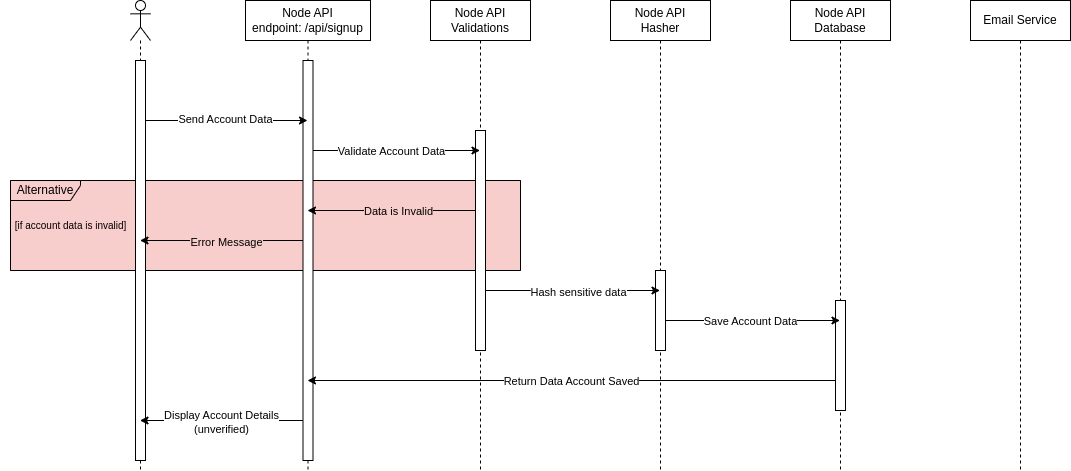

The diagram above was exported from draw.io. Its source (the exported page's mxGraphModel, read from the mxfile embedded in the PNG):
<mxGraphModel dx="1434" dy="781" grid="1" gridSize="10" guides="1" tooltips="1" connect="1" arrows="1" fold="1" page="1" pageScale="1" pageWidth="850" pageHeight="1100" math="0" shadow="0">
  <root>
    <mxCell id="0" />
    <mxCell id="1" parent="0" />
    <mxCell id="7N-NiP9JxCAHFGRjl6bu-51" value="" style="rounded=0;whiteSpace=wrap;html=1;strokeColor=#b85450;fillColor=#F8CECC;" parent="1" vertex="1">
      <mxGeometry x="30" y="720" width="510" height="90" as="geometry" />
    </mxCell>
    <mxCell id="7N-NiP9JxCAHFGRjl6bu-17" value="Alternative" style="shape=umlFrame;whiteSpace=wrap;html=1;pointerEvents=0;width=70;height=20;fillColor=none;" parent="1" vertex="1">
      <mxGeometry x="30" y="720" width="510" height="90" as="geometry" />
    </mxCell>
    <mxCell id="7N-NiP9JxCAHFGRjl6bu-5" value="" style="shape=umlLifeline;perimeter=lifelinePerimeter;whiteSpace=wrap;html=1;container=1;dropTarget=0;collapsible=0;recursiveResize=0;outlineConnect=0;portConstraint=eastwest;newEdgeStyle={&quot;edgeStyle&quot;:&quot;elbowEdgeStyle&quot;,&quot;elbow&quot;:&quot;vertical&quot;,&quot;curved&quot;:0,&quot;rounded&quot;:0};participant=umlActor;" parent="1" vertex="1">
      <mxGeometry x="150" y="540" width="20" height="470" as="geometry" />
    </mxCell>
    <mxCell id="7N-NiP9JxCAHFGRjl6bu-11" value="" style="html=1;points=[];perimeter=orthogonalPerimeter;outlineConnect=0;targetShapes=umlLifeline;portConstraint=eastwest;newEdgeStyle={&quot;edgeStyle&quot;:&quot;elbowEdgeStyle&quot;,&quot;elbow&quot;:&quot;vertical&quot;,&quot;curved&quot;:0,&quot;rounded&quot;:0};" parent="7N-NiP9JxCAHFGRjl6bu-5" vertex="1">
      <mxGeometry x="5" y="60" width="10" height="400" as="geometry" />
    </mxCell>
    <mxCell id="gMRcC_oGY5RNC6VV0vWH-1" style="edgeStyle=elbowEdgeStyle;rounded=0;orthogonalLoop=1;jettySize=auto;html=1;elbow=vertical;curved=0;" edge="1" parent="1" source="7N-NiP9JxCAHFGRjl6bu-6" target="7N-NiP9JxCAHFGRjl6bu-5">
      <mxGeometry relative="1" as="geometry">
        <Array as="points">
          <mxPoint x="240" y="960" />
        </Array>
      </mxGeometry>
    </mxCell>
    <mxCell id="gMRcC_oGY5RNC6VV0vWH-2" value="Display Account Details&lt;br&gt;(unverified)" style="edgeLabel;html=1;align=center;verticalAlign=middle;resizable=0;points=[];" vertex="1" connectable="0" parent="gMRcC_oGY5RNC6VV0vWH-1">
      <mxGeometry x="0.3612" y="1" relative="1" as="geometry">
        <mxPoint x="27" as="offset" />
      </mxGeometry>
    </mxCell>
    <mxCell id="7N-NiP9JxCAHFGRjl6bu-6" value="Node API&lt;br&gt;endpoint: /api/signup" style="shape=umlLifeline;perimeter=lifelinePerimeter;whiteSpace=wrap;html=1;container=1;dropTarget=0;collapsible=0;recursiveResize=0;outlineConnect=0;portConstraint=eastwest;newEdgeStyle={&quot;edgeStyle&quot;:&quot;elbowEdgeStyle&quot;,&quot;elbow&quot;:&quot;vertical&quot;,&quot;curved&quot;:0,&quot;rounded&quot;:0};" parent="1" vertex="1">
      <mxGeometry x="265" y="540" width="125" height="470" as="geometry" />
    </mxCell>
    <mxCell id="7N-NiP9JxCAHFGRjl6bu-16" value="" style="html=1;points=[];perimeter=orthogonalPerimeter;outlineConnect=0;targetShapes=umlLifeline;portConstraint=eastwest;newEdgeStyle={&quot;edgeStyle&quot;:&quot;elbowEdgeStyle&quot;,&quot;elbow&quot;:&quot;vertical&quot;,&quot;curved&quot;:0,&quot;rounded&quot;:0};" parent="7N-NiP9JxCAHFGRjl6bu-6" vertex="1">
      <mxGeometry x="57.5" y="60" width="10" height="400" as="geometry" />
    </mxCell>
    <mxCell id="7N-NiP9JxCAHFGRjl6bu-7" value="Node API&lt;br&gt;Validations" style="shape=umlLifeline;perimeter=lifelinePerimeter;whiteSpace=wrap;html=1;container=1;dropTarget=0;collapsible=0;recursiveResize=0;outlineConnect=0;portConstraint=eastwest;newEdgeStyle={&quot;edgeStyle&quot;:&quot;elbowEdgeStyle&quot;,&quot;elbow&quot;:&quot;vertical&quot;,&quot;curved&quot;:0,&quot;rounded&quot;:0};" parent="1" vertex="1">
      <mxGeometry x="450" y="540" width="100" height="470" as="geometry" />
    </mxCell>
    <mxCell id="7N-NiP9JxCAHFGRjl6bu-26" value="" style="html=1;points=[];perimeter=orthogonalPerimeter;outlineConnect=0;targetShapes=umlLifeline;portConstraint=eastwest;newEdgeStyle={&quot;edgeStyle&quot;:&quot;elbowEdgeStyle&quot;,&quot;elbow&quot;:&quot;vertical&quot;,&quot;curved&quot;:0,&quot;rounded&quot;:0};" parent="7N-NiP9JxCAHFGRjl6bu-7" vertex="1">
      <mxGeometry x="45" y="130" width="10" height="220" as="geometry" />
    </mxCell>
    <mxCell id="7N-NiP9JxCAHFGRjl6bu-8" value="Node API&lt;br&gt;Hasher" style="shape=umlLifeline;perimeter=lifelinePerimeter;whiteSpace=wrap;html=1;container=1;dropTarget=0;collapsible=0;recursiveResize=0;outlineConnect=0;portConstraint=eastwest;newEdgeStyle={&quot;edgeStyle&quot;:&quot;elbowEdgeStyle&quot;,&quot;elbow&quot;:&quot;vertical&quot;,&quot;curved&quot;:0,&quot;rounded&quot;:0};" parent="1" vertex="1">
      <mxGeometry x="630" y="540" width="100" height="470" as="geometry" />
    </mxCell>
    <mxCell id="7N-NiP9JxCAHFGRjl6bu-44" value="" style="html=1;points=[];perimeter=orthogonalPerimeter;outlineConnect=0;targetShapes=umlLifeline;portConstraint=eastwest;newEdgeStyle={&quot;edgeStyle&quot;:&quot;elbowEdgeStyle&quot;,&quot;elbow&quot;:&quot;vertical&quot;,&quot;curved&quot;:0,&quot;rounded&quot;:0};" parent="7N-NiP9JxCAHFGRjl6bu-8" vertex="1">
      <mxGeometry x="45" y="270" width="10" height="80" as="geometry" />
    </mxCell>
    <mxCell id="7N-NiP9JxCAHFGRjl6bu-9" value="Node API&lt;br&gt;Database" style="shape=umlLifeline;perimeter=lifelinePerimeter;whiteSpace=wrap;html=1;container=1;dropTarget=0;collapsible=0;recursiveResize=0;outlineConnect=0;portConstraint=eastwest;newEdgeStyle={&quot;edgeStyle&quot;:&quot;elbowEdgeStyle&quot;,&quot;elbow&quot;:&quot;vertical&quot;,&quot;curved&quot;:0,&quot;rounded&quot;:0};" parent="1" vertex="1">
      <mxGeometry x="810" y="540" width="100" height="470" as="geometry" />
    </mxCell>
    <mxCell id="7N-NiP9JxCAHFGRjl6bu-47" value="" style="html=1;points=[];perimeter=orthogonalPerimeter;outlineConnect=0;targetShapes=umlLifeline;portConstraint=eastwest;newEdgeStyle={&quot;edgeStyle&quot;:&quot;elbowEdgeStyle&quot;,&quot;elbow&quot;:&quot;vertical&quot;,&quot;curved&quot;:0,&quot;rounded&quot;:0};" parent="7N-NiP9JxCAHFGRjl6bu-9" vertex="1">
      <mxGeometry x="45" y="300" width="10" height="110" as="geometry" />
    </mxCell>
    <mxCell id="7N-NiP9JxCAHFGRjl6bu-19" value="&lt;font style=&quot;font-size: 10px;&quot;&gt;[if account data is invalid]&lt;/font&gt;" style="text;html=1;align=center;verticalAlign=middle;resizable=0;points=[];autosize=1;strokeColor=none;fillColor=none;" parent="1" vertex="1">
      <mxGeometry x="20" y="750" width="140" height="30" as="geometry" />
    </mxCell>
    <mxCell id="7N-NiP9JxCAHFGRjl6bu-28" style="edgeStyle=elbowEdgeStyle;rounded=0;orthogonalLoop=1;jettySize=auto;html=1;elbow=vertical;curved=0;labelBackgroundColor=#FFFFFF;" parent="1" source="7N-NiP9JxCAHFGRjl6bu-16" target="7N-NiP9JxCAHFGRjl6bu-7" edge="1">
      <mxGeometry relative="1" as="geometry">
        <Array as="points">
          <mxPoint x="360" y="690" />
          <mxPoint x="420" y="680" />
        </Array>
      </mxGeometry>
    </mxCell>
    <mxCell id="7N-NiP9JxCAHFGRjl6bu-33" value="Validate Account Data" style="edgeLabel;html=1;align=center;verticalAlign=middle;resizable=0;points=[];labelBackgroundColor=#FFFFFF;" parent="7N-NiP9JxCAHFGRjl6bu-28" vertex="1" connectable="0">
      <mxGeometry x="-0.0706" y="-3" relative="1" as="geometry">
        <mxPoint y="-3" as="offset" />
      </mxGeometry>
    </mxCell>
    <mxCell id="7N-NiP9JxCAHFGRjl6bu-29" style="edgeStyle=elbowEdgeStyle;rounded=0;orthogonalLoop=1;jettySize=auto;html=1;elbow=vertical;curved=0;" parent="1" source="7N-NiP9JxCAHFGRjl6bu-11" target="7N-NiP9JxCAHFGRjl6bu-6" edge="1">
      <mxGeometry relative="1" as="geometry">
        <Array as="points">
          <mxPoint x="240" y="660" />
          <mxPoint x="230" y="660" />
        </Array>
      </mxGeometry>
    </mxCell>
    <mxCell id="7N-NiP9JxCAHFGRjl6bu-32" value="Send Account Data" style="edgeLabel;html=1;align=center;verticalAlign=middle;resizable=0;points=[];labelBackgroundColor=#FFFFFF;" parent="7N-NiP9JxCAHFGRjl6bu-29" vertex="1" connectable="0">
      <mxGeometry x="-0.3754" y="2" relative="1" as="geometry">
        <mxPoint x="28" as="offset" />
      </mxGeometry>
    </mxCell>
    <mxCell id="7N-NiP9JxCAHFGRjl6bu-30" style="edgeStyle=elbowEdgeStyle;rounded=0;orthogonalLoop=1;jettySize=auto;html=1;elbow=vertical;curved=0;" parent="1" source="7N-NiP9JxCAHFGRjl6bu-26" target="7N-NiP9JxCAHFGRjl6bu-6" edge="1">
      <mxGeometry relative="1" as="geometry">
        <Array as="points">
          <mxPoint x="450" y="750" />
          <mxPoint x="370" y="720" />
        </Array>
      </mxGeometry>
    </mxCell>
    <mxCell id="7N-NiP9JxCAHFGRjl6bu-34" value="Data is Invalid" style="edgeLabel;html=1;align=center;verticalAlign=middle;resizable=0;points=[];labelBackgroundColor=#F8CECC;" parent="7N-NiP9JxCAHFGRjl6bu-30" vertex="1" connectable="0">
      <mxGeometry x="0.2003" relative="1" as="geometry">
        <mxPoint x="23" as="offset" />
      </mxGeometry>
    </mxCell>
    <mxCell id="7N-NiP9JxCAHFGRjl6bu-31" style="edgeStyle=elbowEdgeStyle;rounded=0;orthogonalLoop=1;jettySize=auto;html=1;elbow=vertical;curved=0;" parent="1" source="7N-NiP9JxCAHFGRjl6bu-16" target="7N-NiP9JxCAHFGRjl6bu-5" edge="1">
      <mxGeometry relative="1" as="geometry">
        <Array as="points">
          <mxPoint x="280" y="780" />
          <mxPoint x="260" y="750" />
        </Array>
      </mxGeometry>
    </mxCell>
    <mxCell id="7N-NiP9JxCAHFGRjl6bu-35" value="Error Message" style="edgeLabel;html=1;align=center;verticalAlign=middle;resizable=0;points=[];labelBackgroundColor=#F8CECC;" parent="7N-NiP9JxCAHFGRjl6bu-31" vertex="1" connectable="0">
      <mxGeometry x="0.2816" y="1" relative="1" as="geometry">
        <mxPoint x="27" as="offset" />
      </mxGeometry>
    </mxCell>
    <mxCell id="7N-NiP9JxCAHFGRjl6bu-45" style="edgeStyle=elbowEdgeStyle;rounded=0;orthogonalLoop=1;jettySize=auto;html=1;elbow=vertical;curved=0;" parent="1" source="7N-NiP9JxCAHFGRjl6bu-26" target="7N-NiP9JxCAHFGRjl6bu-8" edge="1">
      <mxGeometry relative="1" as="geometry">
        <Array as="points">
          <mxPoint x="550" y="830" />
          <mxPoint x="660" y="855" />
          <mxPoint x="640" y="870" />
          <mxPoint x="540" y="970" />
          <mxPoint x="580" y="910" />
        </Array>
      </mxGeometry>
    </mxCell>
    <mxCell id="7N-NiP9JxCAHFGRjl6bu-46" value="Hash sensitive data" style="edgeLabel;html=1;align=center;verticalAlign=middle;resizable=0;points=[];" parent="7N-NiP9JxCAHFGRjl6bu-45" vertex="1" connectable="0">
      <mxGeometry x="0.0568" y="-1" relative="1" as="geometry">
        <mxPoint as="offset" />
      </mxGeometry>
    </mxCell>
    <mxCell id="7N-NiP9JxCAHFGRjl6bu-50" value="Email Service" style="shape=umlLifeline;perimeter=lifelinePerimeter;whiteSpace=wrap;html=1;container=1;dropTarget=0;collapsible=0;recursiveResize=0;outlineConnect=0;portConstraint=eastwest;newEdgeStyle={&quot;edgeStyle&quot;:&quot;elbowEdgeStyle&quot;,&quot;elbow&quot;:&quot;vertical&quot;,&quot;curved&quot;:0,&quot;rounded&quot;:0};" parent="1" vertex="1">
      <mxGeometry x="990" y="540" width="100" height="470" as="geometry" />
    </mxCell>
    <mxCell id="7N-NiP9JxCAHFGRjl6bu-62" style="edgeStyle=elbowEdgeStyle;rounded=0;orthogonalLoop=1;jettySize=auto;html=1;elbow=vertical;curved=0;" parent="1" source="7N-NiP9JxCAHFGRjl6bu-47" target="7N-NiP9JxCAHFGRjl6bu-6" edge="1">
      <mxGeometry relative="1" as="geometry">
        <Array as="points">
          <mxPoint x="550" y="920" />
          <mxPoint x="720" y="1060" />
        </Array>
      </mxGeometry>
    </mxCell>
    <mxCell id="7N-NiP9JxCAHFGRjl6bu-63" value="Return Data Account Saved" style="edgeLabel;html=1;align=center;verticalAlign=middle;resizable=0;points=[];" parent="7N-NiP9JxCAHFGRjl6bu-62" vertex="1" connectable="0">
      <mxGeometry x="0.0205" y="3" relative="1" as="geometry">
        <mxPoint x="4" y="-3" as="offset" />
      </mxGeometry>
    </mxCell>
    <mxCell id="7N-NiP9JxCAHFGRjl6bu-60" style="edgeStyle=elbowEdgeStyle;rounded=0;orthogonalLoop=1;jettySize=auto;html=1;elbow=vertical;curved=0;" parent="1" source="7N-NiP9JxCAHFGRjl6bu-44" target="7N-NiP9JxCAHFGRjl6bu-9" edge="1">
      <mxGeometry relative="1" as="geometry">
        <Array as="points">
          <mxPoint x="790" y="860" />
          <mxPoint x="760" y="990" />
        </Array>
      </mxGeometry>
    </mxCell>
    <mxCell id="7N-NiP9JxCAHFGRjl6bu-61" value="Save Account Data" style="edgeLabel;html=1;align=center;verticalAlign=middle;resizable=0;points=[];" parent="7N-NiP9JxCAHFGRjl6bu-60" vertex="1" connectable="0">
      <mxGeometry x="-0.2515" y="1" relative="1" as="geometry">
        <mxPoint x="19" y="1" as="offset" />
      </mxGeometry>
    </mxCell>
  </root>
</mxGraphModel>